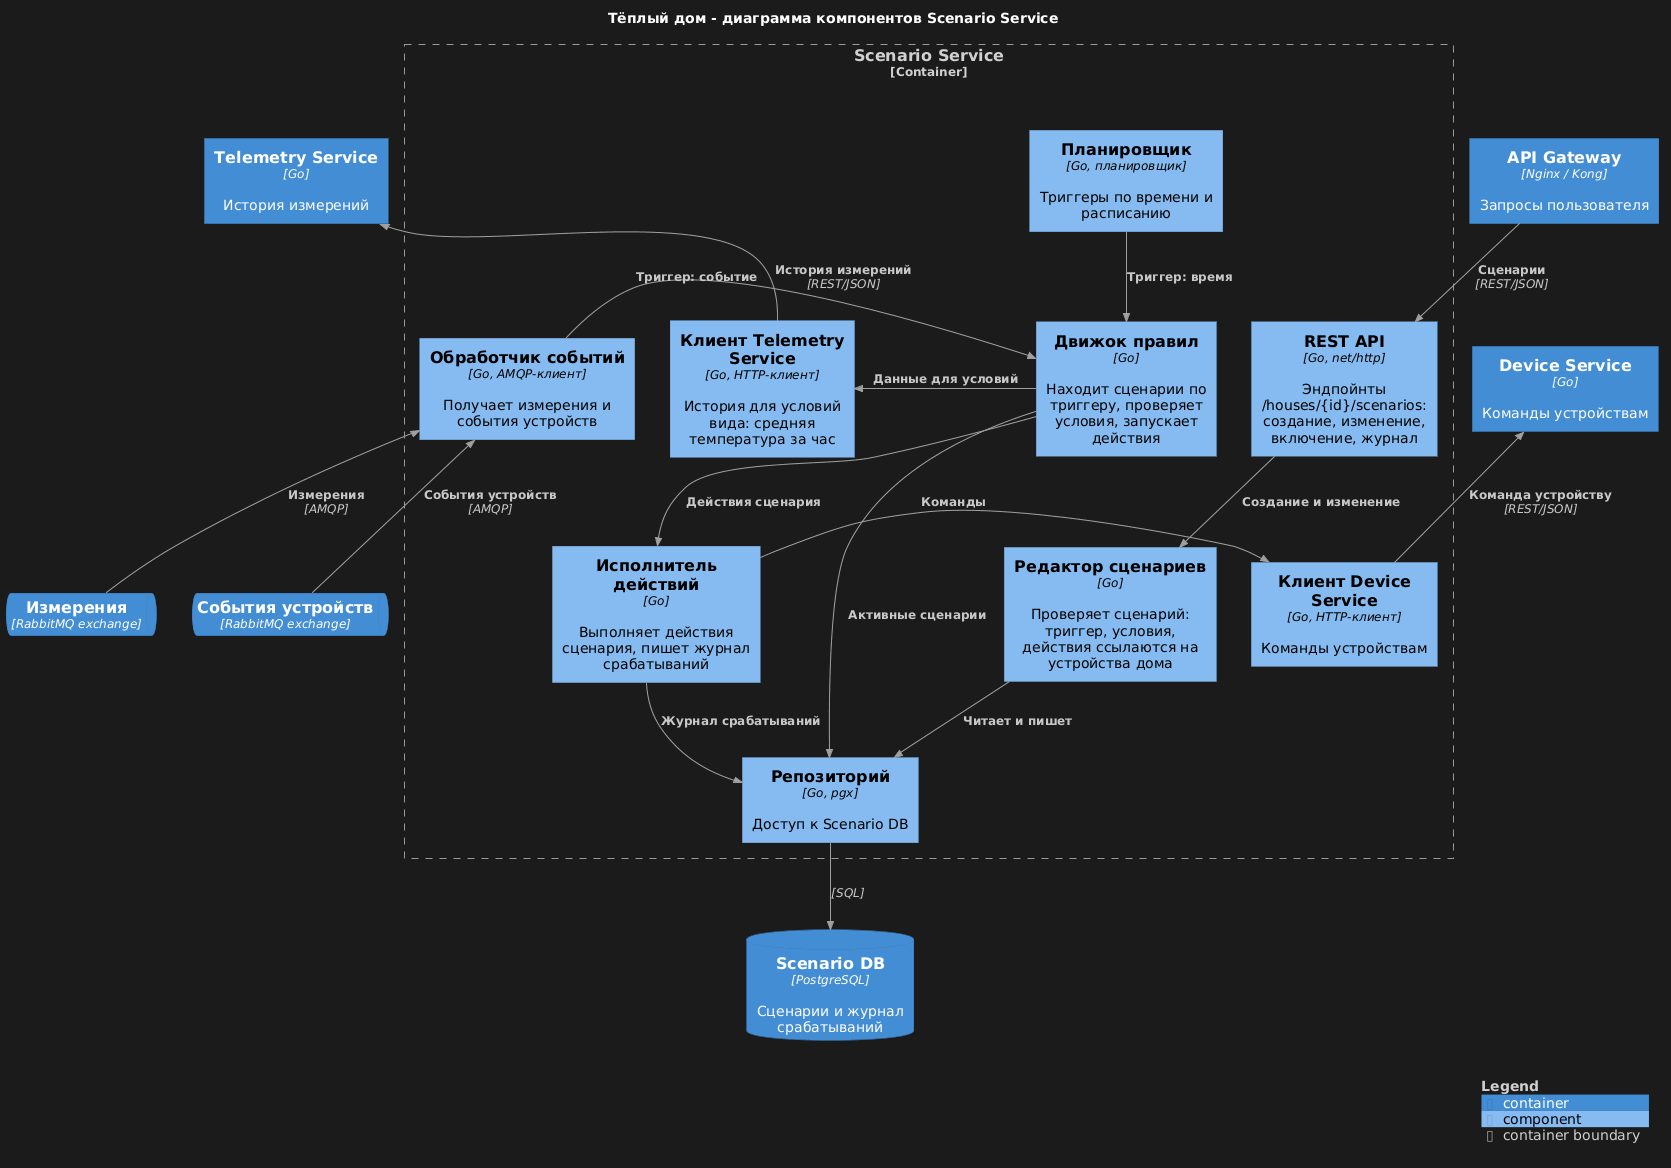

The diagram above was rendered by PlantUML. Its source (embedded in the PNG):
@startuml
!$LEGEND_TITLE_COLOR = "#D0D0D0"
!include https://raw.githubusercontent.com/plantuml-stdlib/C4-PlantUML/master/C4_Component.puml
UpdateBoundaryStyle($elementName="", $fontColor="#D0D0D0", $borderColor="#9A9A9A")
UpdateBoundaryStyle($elementName="system", $fontColor="#D0D0D0", $borderColor="#9A9A9A")
UpdateBoundaryStyle($elementName="container", $fontColor="#D0D0D0", $borderColor="#9A9A9A")
UpdateRelStyle($textColor="#C8C8C8", $lineColor="#A0A0A0")
skinparam legendBackgroundColor #1B1B1B
skinparam legendBorderColor #1B1B1B

title Тёплый дом - диаграмма компонентов Scenario Service

Container(api_gw, "API Gateway", "Nginx / Kong", "Запросы пользователя")
Container(device, "Device Service", "Go", "Команды устройствам")
Container(telemetry, "Telemetry Service", "Go", "История измерений")
ContainerQueue(q_measurements, "Измерения", "RabbitMQ exchange")
ContainerQueue(q_events, "События устройств", "RabbitMQ exchange")
ContainerDb(scenario_db, "Scenario DB", "PostgreSQL", "Сценарии и журнал срабатываний")

Container_Boundary(scenario, "Scenario Service") {
    Component(api, "REST API", "Go, net/http", "Эндпойнты /houses/{id}/scenarios: создание, изменение, включение, журнал")
    Component(editor, "Редактор сценариев", "Go", "Проверяет сценарий: триггер, условия, действия ссылаются на устройства дома")
    Component(consumer, "Обработчик событий", "Go, AMQP-клиент", "Получает измерения и события устройств")
    Component(scheduler, "Планировщик", "Go, планировщик", "Триггеры по времени и расписанию")
    Component(engine, "Движок правил", "Go", "Находит сценарии по триггеру, проверяет условия, запускает действия")
    Component(actions, "Исполнитель действий", "Go", "Выполняет действия сценария, пишет журнал срабатываний")
    Component(device_client, "Клиент Device Service", "Go, HTTP-клиент", "Команды устройствам")
    Component(telemetry_client, "Клиент Telemetry Service", "Go, HTTP-клиент", "История для условий вида: средняя температура за час")
    Component(repo, "Репозиторий", "Go, pgx", "Доступ к Scenario DB")
}

Rel_D(api_gw, api, "Сценарии", "REST/JSON")
Rel_D(api, editor, "Создание и изменение")
Rel_D(editor, repo, "Читает и пишет")

Rel_U(q_measurements, consumer, "Измерения", "AMQP")
Rel_U(q_events, consumer, "События устройств", "AMQP")
Rel_R(consumer, engine, "Триггер: событие")
Rel_D(scheduler, engine, "Триггер: время")
Rel_D(engine, repo, "Активные сценарии")
Rel_R(engine, telemetry_client, "Данные для условий")
Rel_D(engine, actions, "Действия сценария")
Rel_R(actions, device_client, "Команды")
Rel_D(actions, repo, "Журнал срабатываний")

Rel_U(device_client, device, "Команда устройству", "REST/JSON")
Rel_U(telemetry_client, telemetry, "История измерений", "REST/JSON")
Rel_D(repo, scenario_db, "", "SQL")

SHOW_LEGEND()
@enduml